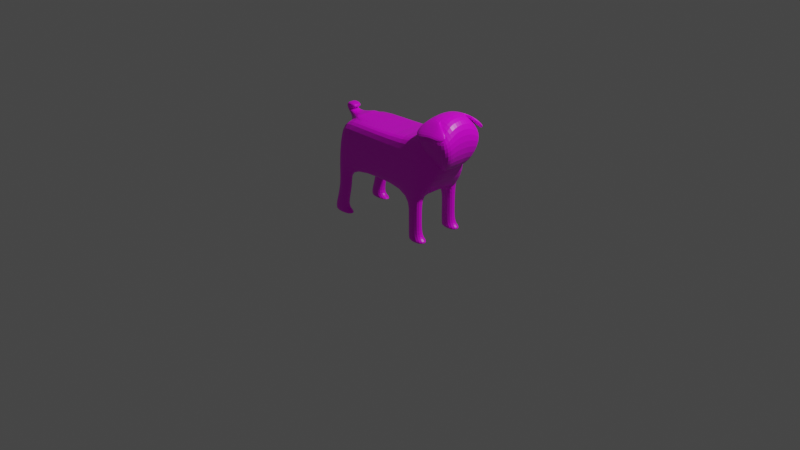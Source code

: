 # Source: pug2.blend  (saved by Blender 2.80.75; exported with 4.5.12 LTS)
import bpy
from mathutils import Matrix  # noqa: F401  (used for matrix-valued properties, if any)

bpy.ops.wm.read_factory_settings(use_empty=True)
scene = bpy.context.scene
scene.name = 'Scene'

# ---- collections
col_collection = bpy.data.collections.new('Collection'); scene.collection.children.link(col_collection)

# ---- images (referenced by path relative to the original .blend; pixels are not part of the script)
import os
ASSET_DIR = os.environ.get("B2B_ASSET_DIR", "")  # directory of the original .blend (textures are referenced by path, not embedded)
HERE = os.path.dirname(os.path.abspath(__file__))  # packed textures are extracted next to this script under _unpacked/

def load_image(name, relpath, width, height, colorspace="sRGB"):
    """Load a texture the original file referenced (path relative to the .blend, or extracted next to this script)."""
    p = next((c for c in (os.path.join(HERE, relpath), os.path.join(ASSET_DIR, relpath)) if relpath and os.path.exists(c)), "")
    if p:
        img = bpy.data.images.load(p, check_existing=True)
        img.name = name
    else:  # same state as the original file: an image datablock whose file is absent (Cycles renders it pink)
        img = bpy.data.images.new(name, width, height)
        img.source = "FILE"
        img.filepath = "//" + (relpath or name)
    img.colorspace_settings.name = colorspace
    return img
img_pugbod = load_image('pugbod', 'pugbod.png', 1024, 1024, 'sRGB')
img_pugface = load_image('pugface', 'pugface.png', 1024, 1024, 'sRGB')

# ---- materials (node trees are filled in below, after node groups)
mat_material = bpy.data.materials.new('Material')
mat_material.alpha_threshold = 0.0
mat_material.use_transparent_shadow = False
mat_material.line_color = (0.0, 0.0, 0.0, 1.0)
mat_material_001 = bpy.data.materials.new('Material.001')
mat_material_001.alpha_threshold = 0.0
mat_material_001.use_transparent_shadow = False
mat_material_001.line_color = (0.0, 0.0, 0.0, 1.0)

# ---- material node trees
mat_material.use_nodes = True; mat_material.node_tree.nodes.clear()
_N = mat_material.node_tree.nodes; _L = mat_material.node_tree.links
n0 = _N.new('ShaderNodeOutputMaterial'); n0.name = 'Material Output'; n0.location = (300, 300)
n1 = _N.new('ShaderNodeBsdfPrincipled'); n1.name = 'Principled BSDF'; n1.location = (10, 300)
n1.distribution = 'GGX'
n1.subsurface_method = 'BURLEY'
n1.inputs[2].default_value = 0.4
n1.inputs[3].default_value = 1.45
n1.inputs[27].default_value = (0.0, 0.0, 0.0, 1.0)
n1.inputs[28].default_value = 1.0
n2 = _N.new('ShaderNodeTexImage'); n2.name = 'Image Texture'; n2.location = (-280, 270)
n2.image = img_pugbod
_L.new(n1.outputs[0], n0.inputs[0])
_L.new(n2.outputs[0], n1.inputs[0])
n0.is_active_output = True
mat_material_001.use_nodes = True; mat_material_001.node_tree.nodes.clear()
_N = mat_material_001.node_tree.nodes; _L = mat_material_001.node_tree.links
n0 = _N.new('ShaderNodeOutputMaterial'); n0.name = 'Material Output'; n0.location = (300, 300)
n1 = _N.new('ShaderNodeBsdfPrincipled'); n1.name = 'Principled BSDF'; n1.location = (10, 300)
n1.distribution = 'GGX'
n1.subsurface_method = 'BURLEY'
n1.inputs[2].default_value = 0.4
n1.inputs[3].default_value = 1.45
n1.inputs[27].default_value = (0.0, 0.0, 0.0, 1.0)
n1.inputs[28].default_value = 1.0
n2 = _N.new('ShaderNodeTexImage'); n2.name = 'Image Texture'; n2.location = (-280, 270)
n2.image = img_pugface
_L.new(n1.outputs[0], n0.inputs[0])
_L.new(n2.outputs[0], n1.inputs[0])
n0.is_active_output = True

# ---- world
world_world = bpy.data.worlds.new('World'); scene.world = world_world
world_world.use_nodes = True; world_world.node_tree.nodes.clear()
_N = world_world.node_tree.nodes; _L = world_world.node_tree.links
n0 = _N.new('ShaderNodeOutputWorld'); n0.name = 'World Output'; n0.location = (300, 300)
n1 = _N.new('ShaderNodeBackground'); n1.name = 'Background'; n1.location = (10, 300)
n1.inputs[0].default_value = (0.05088, 0.05088, 0.05088, 1.0)
_L.new(n1.outputs[0], n0.inputs[0])
n0.is_active_output = True
world_world.color = (0.05088, 0.05088, 0.05088)
world_world.use_sun_shadow = False
world_world.sun_shadow_jitter_overblur = 0.0

# ---- cameras
cam_camera = bpy.data.cameras.new('Camera')
cam_camera.clip_end = 100.0
cam_camera.ortho_scale = 7.314
cam_camera.show_background_images = True

# ---- lights
light_light = bpy.data.lights.new('Light', 'POINT')
light_light.transmission_factor = 0.0
light_light.energy = 1000.0
light_light.shadow_soft_size = 0.1
light_light.shadow_maximum_resolution = 0.006
light_light.use_absolute_resolution = True

# ---- meshes
me_cube = bpy.data.meshes.new('Cube')
me_cube.from_pydata([(0.7729, -0.1616, 0.8428), (0.5765, -0.2769, 0.511), (-0.6, -0.2769, 1.0), (-0.6, -0.3054, 0.511), (-0.4541, -0.2769, 1.0), (-0.4811, -0.3054, 0.511), (0.384, -0.2769, 0.511), (0.384, -0.2769, 1.0), (0.5479, -0.2769, 0.511), (0.5479, -0.2769, 1.0), (-0.6, -0.1757, 0.511), (0.7729, -0.1165, 0.8428), (-0.6, -0.05496, 0.9207), (0.5765, -0.1757, 0.511), (-0.4811, -0.1757, 0.511), (-0.4541, -0.1757, 1.0), (0.384, -0.1757, 1.0), (0.384, -0.1757, 0.511), (0.6045, -0.1757, 1.242), (0.5479, -0.1757, 0.511), (-0.673, -0.305, -0.02182), (-0.4154, -0.305, -0.02182), (-0.673, -0.1905, -0.02182), (-0.4154, -0.1905, -0.02182), (-0.4357, -0.1905, 0.2976), (-0.5808, -0.1905, 0.2976), (-0.5808, -0.305, 0.2976), (-0.4357, -0.305, 0.2976), (-0.5243, -0.1905, 0.03479), (-0.673, -0.305, 0.03479), (-0.673, -0.1905, 0.03479), (-0.5243, -0.305, 0.03479), (-0.4154, -0.1905, 0.006484), (-0.673, -0.305, 0.006484), (-0.673, -0.1905, 0.006484), (-0.4154, -0.305, 0.006484), (0.384, -0.1757, 0.004118), (0.384, -0.2769, 0.004118), (0.6128, -0.2942, 0.005142), (0.6128, -0.1585, 0.005142), (0.384, -0.1757, 0.2861), (0.384, -0.2769, 0.2861), (0.5479, -0.2769, 0.2861), (0.5479, -0.1757, 0.2861), (0.384, -0.1757, 0.07407), (0.384, -0.2769, 0.07407), (0.5479, -0.2769, 0.07407), (0.5479, -0.1757, 0.07407), (0.384, -0.1757, 0.03909), (0.384, -0.2769, 0.03909), (0.6128, -0.2942, 0.04506), (0.6128, -0.1585, 0.04506), (-0.6, -0.05176, 0.9856), (-0.4541, -0.1757, 1.022), (-0.7266, -0.05496, 0.9988), (-0.6775, -0.05176, 1.041), (-0.7296, -0.05496, 1.095), (-0.6666, -0.05176, 1.043), (-0.5842, -0.05496, 1.073), (-0.6071, -0.05176, 1.024), (0.7084, -0.1757, 0.8506), (0.6258, -0.1757, 1.035), (0.7729, 0.0, 0.8428), (0.5765, 0.0, 0.511), (0.7729, 0.1616, 0.8428), (0.5765, 0.2769, 0.511), (-0.6, 0.0, 0.9207), (-0.6, 0.0, 0.511), (-0.6, 0.2769, 1.0), (-0.6, 0.3054, 0.511), (-0.4541, 0.0, 0.511), (-0.4541, 0.2769, 1.0), (-0.4811, 0.3054, 0.511), (-0.4541, 0.0, 1.0), (0.384, 0.2769, 0.511), (0.384, 0.0, 1.0), (0.384, 0.0, 0.511), (0.384, 0.2769, 1.0), (0.5479, 0.2769, 0.511), (0.5892, 0.0, 1.242), (0.5479, 0.0, 0.511), (0.5479, 0.2769, 1.0), (-0.6, 0.1757, 0.511), (0.7729, 0.1165, 0.8428), (-0.6, 0.05496, 0.9207), (0.5765, 0.1757, 0.511), (-0.4811, 0.1757, 0.511), (-0.4541, 0.1757, 1.0), (0.384, 0.1757, 1.0), (0.384, 0.1757, 0.511), (0.6045, 0.1757, 1.242), (0.5479, 0.1757, 0.511), (-0.673, 0.305, -0.02182), (-0.4154, 0.305, -0.02182), (-0.673, 0.1905, -0.02182), (-0.4154, 0.1905, -0.02182), (-0.4357, 0.1905, 0.2976), (-0.5808, 0.1905, 0.2976), (-0.5808, 0.305, 0.2976), (-0.4357, 0.305, 0.2976), (-0.5243, 0.1905, 0.03479), (-0.673, 0.305, 0.03479), (-0.673, 0.1905, 0.03479), (-0.5243, 0.305, 0.03479), (-0.4154, 0.1905, 0.006484), (-0.673, 0.305, 0.006484), (-0.673, 0.1905, 0.006484), (-0.4154, 0.305, 0.006484), (0.384, 0.1757, 0.004118), (0.384, 0.2769, 0.004118), (0.6128, 0.2942, 0.005142), (0.6128, 0.1585, 0.005142), (0.384, 0.1757, 0.2861), (0.384, 0.2769, 0.2861), (0.5479, 0.2769, 0.2861), (0.5479, 0.1757, 0.2861), (0.384, 0.1757, 0.07407), (0.384, 0.2769, 0.07407), (0.5479, 0.2769, 0.07407), (0.5479, 0.1757, 0.07407), (0.384, 0.1757, 0.03909), (0.384, 0.2769, 0.03909), (0.6128, 0.2942, 0.04506), (0.6128, 0.1585, 0.04506), (-0.6, 0.05176, 0.9856), (-0.6, 0.0, 0.9856), (-0.4541, 0.0, 1.022), (-0.4541, 0.1757, 1.022), (-0.7266, 0.05496, 0.9988), (-0.7266, 0.0, 0.9988), (-0.6775, 0.05176, 1.041), (-0.6775, 0.0, 1.041), (-0.7296, 0.05496, 1.095), (-0.7296, 0.0, 1.095), (-0.6666, 0.05176, 1.043), (-0.6666, 0.0, 1.043), (-0.5842, 0.05496, 1.073), (-0.5842, 0.0, 1.073), (-0.6071, 0.05176, 1.024), (-0.6071, 0.0, 1.024), (0.6258, 0.0, 1.035), (0.7084, 0.0, 0.8506), (0.7084, 0.1757, 0.8506), (0.6258, 0.1757, 1.035)], [], [(15, 12, 2, 4), (5, 4, 2, 3), (10, 12, 66, 67), (19, 13, 1, 8), (13, 11, 0, 1), (34, 32, 23, 22), (6, 7, 4, 5), (16, 15, 4, 7), (18, 16, 7, 9), (8, 9, 7, 6), (14, 17, 6, 5), (1, 0, 9, 8), (11, 18, 9, 0), (49, 48, 36, 37), (76, 80, 19, 17), (18, 11, 60, 61), (70, 76, 17, 14), (79, 75, 16, 18), (75, 73, 15, 16), (67, 70, 14, 10), (63, 62, 11, 13), (80, 63, 13, 19), (3, 2, 12, 10), (12, 15, 53, 52), (22, 23, 21, 20), (35, 33, 20, 21), (32, 35, 21, 23), (33, 34, 22, 20), (3, 10, 25, 26), (14, 5, 27, 24), (5, 3, 26, 27), (10, 14, 24, 25), (26, 25, 30, 29), (24, 27, 31, 28), (27, 26, 29, 31), (25, 24, 28, 30), (29, 30, 34, 33), (28, 31, 35, 32), (31, 29, 33, 35), (30, 28, 32, 34), (36, 39, 38, 37), (50, 49, 37, 38), (51, 50, 38, 39), (48, 51, 39, 36), (17, 19, 43, 40), (19, 8, 42, 43), (8, 6, 41, 42), (6, 17, 40, 41), (40, 43, 47, 44), (43, 42, 46, 47), (42, 41, 45, 46), (41, 40, 44, 45), (44, 47, 51, 48), (47, 46, 50, 51), (46, 45, 49, 50), (45, 44, 48, 49), (126, 125, 52, 53), (12, 52, 55, 54), (15, 73, 126, 53), (129, 54, 56, 133), (66, 12, 54, 129), (52, 125, 131, 55), (55, 131, 135, 57), (54, 55, 57, 56), (137, 58, 59, 139), (57, 135, 139, 59), (56, 57, 59, 58), (133, 56, 58, 137), (141, 140, 61, 60), (11, 62, 141, 60), (79, 18, 61, 140), (87, 71, 68, 84), (72, 69, 68, 71), (82, 67, 66, 84), (91, 78, 65, 85), (85, 65, 64, 83), (80, 63, 62, 79), (67, 70, 73, 66), (106, 94, 95, 104), (74, 72, 71, 77), (88, 77, 71, 87), (90, 81, 77, 88), (78, 74, 77, 81), (70, 76, 75, 73), (86, 72, 74, 89), (65, 78, 81, 64), (83, 64, 81, 90), (76, 80, 79, 75), (121, 109, 108, 120), (76, 89, 91, 80), (90, 143, 142, 83), (70, 86, 89, 76), (79, 90, 88, 75), (75, 88, 87, 73), (67, 82, 86, 70), (63, 85, 83, 62), (80, 91, 85, 63), (69, 82, 84, 68), (84, 124, 127, 87), (94, 92, 93, 95), (107, 93, 92, 105), (104, 95, 93, 107), (105, 92, 94, 106), (69, 98, 97, 82), (86, 96, 99, 72), (72, 99, 98, 69), (82, 97, 96, 86), (98, 101, 102, 97), (96, 100, 103, 99), (99, 103, 101, 98), (97, 102, 100, 96), (101, 105, 106, 102), (100, 104, 107, 103), (103, 107, 105, 101), (102, 106, 104, 100), (108, 109, 110, 111), (122, 110, 109, 121), (123, 111, 110, 122), (120, 108, 111, 123), (89, 112, 115, 91), (91, 115, 114, 78), (78, 114, 113, 74), (74, 113, 112, 89), (112, 116, 119, 115), (115, 119, 118, 114), (114, 118, 117, 113), (113, 117, 116, 112), (116, 120, 123, 119), (119, 123, 122, 118), (118, 122, 121, 117), (117, 121, 120, 116), (126, 127, 124, 125), (84, 128, 130, 124), (87, 127, 126, 73), (73, 126, 125, 66), (129, 133, 132, 128), (66, 129, 128, 84), (125, 131, 129, 66), (124, 130, 131, 125), (135, 139, 137, 133), (131, 135, 133, 129), (130, 134, 135, 131), (128, 132, 134, 130), (137, 139, 138, 136), (134, 138, 139, 135), (132, 136, 138, 134), (133, 137, 136, 132), (141, 142, 143, 140), (62, 141, 140, 79), (83, 142, 141, 62), (79, 140, 143, 90)])
_uv = me_cube.uv_layers.new(name='UVMap')
_uv.uv.foreach_set('vector', [0.2659, 0.7344, 0.2912, 0.7624, 0.2448, 0.7645, 0.2448, 0.7344, 0.2288, 0.139, 0.1266, 0.1473, 0.1258, 0.117, 0.2282, 0.1143, 0.1409, 0.6764, 0.1156, 0.7613, 0.1041, 0.7613, 0.1041, 0.6764, 0.7368, 0.8123, 0.7368, 0.8183, 0.7156, 0.8183, 0.7156, 0.8123, 0.8672, 0.1303, 0.94, 0.118, 0.94, 0.1274, 0.8672, 0.1513, 0.8613, 0.3272, 0.9152, 0.3272, 0.9152, 0.3331, 0.8613, 0.3331, 0.2335, 0.3187, 0.1312, 0.3214, 0.1266, 0.1473, 0.2288, 0.139, 0.2659, 0.5617, 0.2659, 0.7344, 0.2448, 0.7344, 0.2448, 0.5617, 0.08159, 0.3687, 0.1309, 0.3216, 0.1312, 0.3214, 0.1321, 0.3554, 0.2344, 0.3528, 0.1321, 0.3554, 0.1312, 0.3214, 0.2335, 0.3187, 0.7368, 0.5985, 0.7368, 0.7783, 0.7156, 0.7783, 0.7097, 0.5985, 0.2346, 0.3587, 0.1659, 0.4015, 0.1321, 0.3554, 0.2344, 0.3528, 0.1658, 0.4016, 0.08159, 0.3687, 0.1321, 0.3554, 0.1659, 0.4015, 0.9933, 0.5372, 0.9722, 0.5372, 0.9722, 0.5299, 0.9933, 0.5299, 0.7735, 0.7783, 0.7735, 0.8123, 0.7368, 0.8123, 0.7368, 0.7783, 0.4139, 0.5262, 0.4139, 0.6164, 0.402, 0.6095, 0.4011, 0.5676, 0.7735, 0.6041, 0.7735, 0.7783, 0.7368, 0.7783, 0.7368, 0.5985, 0.8615, 0.4275, 0.9152, 0.4275, 0.9152, 0.464, 0.8613, 0.464, 0.3027, 0.5617, 0.3027, 0.7344, 0.2659, 0.7344, 0.2659, 0.5617, 0.7735, 0.5738, 0.7735, 0.6041, 0.7368, 0.5985, 0.7368, 0.5738, 0.8672, 0.09379, 0.94, 0.09379, 0.94, 0.118, 0.8672, 0.1303, 0.7735, 0.8123, 0.7735, 0.8183, 0.7368, 0.8183, 0.7368, 0.8123, 0.168, 0.6764, 0.1621, 0.7778, 0.1156, 0.7613, 0.1409, 0.6764, 0.8873, 0.8896, 0.9138, 0.8679, 0.918, 0.8696, 0.8999, 0.8947, 0.7399, 0.9121, 0.7399, 0.9656, 0.716, 0.9656, 0.716, 0.9121, 0.3347, 0.1499, 0.3333, 0.09636, 0.3392, 0.09621, 0.3406, 0.1497, 0.4123, 0.9421, 0.4123, 0.9183, 0.4182, 0.9183, 0.4182, 0.9421, 0.1679, 0.5708, 0.144, 0.5708, 0.144, 0.5649, 0.1679, 0.5649, 0.168, 0.6764, 0.1409, 0.6764, 0.144, 0.6325, 0.1679, 0.6325, 0.9407, 0.2189, 0.9678, 0.2189, 0.9677, 0.2622, 0.9438, 0.2622, 0.2288, 0.139, 0.2282, 0.1143, 0.2729, 0.1171, 0.2737, 0.1472, 0.8766, 0.2224, 0.9015, 0.2224, 0.9109, 0.2667, 0.8806, 0.2667, 0.1679, 0.6325, 0.144, 0.6325, 0.144, 0.5766, 0.1679, 0.5766, 0.9438, 0.2622, 0.9677, 0.2622, 0.9677, 0.3182, 0.9438, 0.3182, 0.2737, 0.1472, 0.2729, 0.1171, 0.3273, 0.09651, 0.3282, 0.1274, 0.8806, 0.2667, 0.9109, 0.2667, 0.8924, 0.3213, 0.8613, 0.3213, 0.1679, 0.5766, 0.144, 0.5766, 0.144, 0.5708, 0.1679, 0.5708, 0.8532, 0.9028, 0.8532, 0.9265, 0.8298, 0.9265, 0.8298, 0.9028, 0.3282, 0.1274, 0.3273, 0.09651, 0.3333, 0.09636, 0.3347, 0.1499, 0.8613, 0.3213, 0.8924, 0.3213, 0.9152, 0.3272, 0.8613, 0.3272, 0.9447, 0.472, 0.9411, 0.4245, 0.9695, 0.4245, 0.9659, 0.472, 0.3322, 0.3637, 0.3322, 0.3161, 0.3395, 0.316, 0.3406, 0.3634, 0.9847, 0.4007, 0.9847, 0.3725, 0.9931, 0.3725, 0.9931, 0.4007, 0.9406, 0.7176, 0.8928, 0.7188, 0.8928, 0.7105, 0.9406, 0.7104, 0.9406, 0.8157, 0.9063, 0.8157, 0.9063, 0.769, 0.9406, 0.769, 0.9624, 0.8676, 0.9836, 0.8676, 0.9836, 0.9142, 0.9624, 0.9142, 0.2344, 0.3528, 0.2335, 0.3187, 0.2805, 0.3175, 0.2814, 0.3515, 0.9933, 0.6349, 0.9722, 0.6349, 0.9722, 0.5884, 0.9933, 0.5884, 0.9406, 0.769, 0.9063, 0.769, 0.9064, 0.7249, 0.9406, 0.7249, 0.9624, 0.9142, 0.9836, 0.9142, 0.9836, 0.9581, 0.9624, 0.9581, 0.2814, 0.3515, 0.2805, 0.3175, 0.3249, 0.3163, 0.3258, 0.3504, 0.9933, 0.5884, 0.9722, 0.5884, 0.9722, 0.5444, 0.9933, 0.5444, 0.9406, 0.7249, 0.9064, 0.7249, 0.8928, 0.7188, 0.9406, 0.7176, 0.8269, 0.9675, 0.8269, 0.9465, 0.8412, 0.9429, 0.8412, 0.9711, 0.3258, 0.3504, 0.3249, 0.3163, 0.3322, 0.3161, 0.3322, 0.3637, 0.9933, 0.5444, 0.9722, 0.5444, 0.9722, 0.5372, 0.9933, 0.5372, 0.06164, 0.9044, 0.03235, 0.9044, 0.03235, 0.8936, 0.06164, 0.8678, 0.8873, 0.8896, 0.8999, 0.8947, 0.9045, 0.914, 0.8924, 0.9201, 0.4163, 0.8148, 0.4163, 0.8513, 0.4118, 0.8513, 0.4118, 0.8148, 0.9585, 0.3909, 0.9585, 0.4023, 0.9385, 0.4023, 0.9385, 0.3909, 0.8037, 0.9302, 0.7922, 0.9302, 0.7922, 0.9036, 0.8037, 0.9036, 0.03235, 0.8936, 0.03235, 0.9044, 0.01477, 0.9044, 0.01477, 0.8936, 0.7896, 0.9669, 0.7896, 0.9562, 0.7919, 0.9562, 0.7919, 0.9669, 0.8924, 0.9201, 0.9045, 0.914, 0.9057, 0.912, 0.9109, 0.9283, 0.9788, 0.3909, 0.9788, 0.4023, 0.9682, 0.4017, 0.9682, 0.3909, 0.7919, 0.9669, 0.7919, 0.9562, 0.8044, 0.9562, 0.8044, 0.9669, 0.9109, 0.9283, 0.9057, 0.912, 0.9067, 0.8991, 0.918, 0.8985, 0.7662, 0.9049, 0.7777, 0.9049, 0.7777, 0.9355, 0.7662, 0.9355, 0.2682, 0.8533, 0.2682, 0.8899, 0.2314, 0.8899, 0.2314, 0.8533, 0.9455, 0.8842, 0.9455, 0.9084, 0.9319, 0.9084, 0.9319, 0.8719, 0.2682, 0.9321, 0.2314, 0.9324, 0.2314, 0.8899, 0.2682, 0.8899, 0.3394, 0.7344, 0.3606, 0.7344, 0.3606, 0.7645, 0.3142, 0.7624, 0.651, 0.358, 0.6503, 0.3827, 0.548, 0.3801, 0.5488, 0.3498, 0.06737, 0.6764, 0.1041, 0.6764, 0.1041, 0.7613, 0.09264, 0.7613, 0.8103, 0.8123, 0.8315, 0.8123, 0.8315, 0.8183, 0.8103, 0.8183, 0.8672, 0.05728, 0.8672, 0.03625, 0.94, 0.0602, 0.94, 0.06958, 0.4706, 0.6473, 0.47, 0.6414, 0.5344, 0.5933, 0.6216, 0.6221, 0.4972, 0.8844, 0.4938, 0.8543, 0.5955, 0.8431, 0.5823, 0.875, 0.9485, 0.6365, 0.9485, 0.6423, 0.8946, 0.6423, 0.8946, 0.6365, 0.6557, 0.1784, 0.651, 0.358, 0.5488, 0.3498, 0.5534, 0.1757, 0.3394, 0.5617, 0.3606, 0.5617, 0.3606, 0.7344, 0.3394, 0.7344, 0.5038, 0.1288, 0.5543, 0.1417, 0.5534, 0.1757, 0.5531, 0.1759, 0.6566, 0.1443, 0.6557, 0.1784, 0.5534, 0.1757, 0.5543, 0.1417, 0.4938, 0.8543, 0.4744, 0.6812, 0.5761, 0.67, 0.5955, 0.8431, 0.8103, 0.5985, 0.8374, 0.5985, 0.8315, 0.7783, 0.8103, 0.7783, 0.6567, 0.1384, 0.6566, 0.1443, 0.5543, 0.1417, 0.5881, 0.09601, 0.588, 0.0961, 0.5881, 0.09601, 0.5543, 0.1417, 0.5038, 0.1288, 0.4744, 0.6812, 0.4706, 0.6473, 0.6216, 0.6221, 0.5761, 0.67, 0.9696, 0.04033, 0.9696, 0.03308, 0.9907, 0.03308, 0.9907, 0.04033, 0.7735, 0.7783, 0.8103, 0.7783, 0.8103, 0.8123, 0.7735, 0.8123, 0.4137, 0.7634, 0.4011, 0.722, 0.4021, 0.6801, 0.4137, 0.6732, 0.7735, 0.6041, 0.8103, 0.5985, 0.8103, 0.7783, 0.7735, 0.7783, 0.8615, 0.4275, 0.8613, 0.391, 0.9152, 0.391, 0.9152, 0.4275, 0.3027, 0.5617, 0.3394, 0.5617, 0.3394, 0.7344, 0.3027, 0.7344, 0.7735, 0.5738, 0.8103, 0.5738, 0.8103, 0.5985, 0.7735, 0.6041, 0.8672, 0.09379, 0.8672, 0.05728, 0.94, 0.06958, 0.94, 0.09379, 0.7735, 0.8123, 0.8103, 0.8123, 0.8103, 0.8183, 0.7735, 0.8183, 0.04025, 0.6764, 0.06737, 0.6764, 0.09264, 0.7613, 0.0462, 0.7778, 0.1206, 0.9025, 0.1332, 0.8974, 0.1513, 0.9232, 0.1471, 0.9248, 0.6769, 0.9121, 0.7009, 0.9121, 0.7009, 0.9656, 0.6769, 0.9656, 0.7568, 0.3472, 0.7627, 0.3473, 0.7613, 0.4008, 0.7554, 0.4007, 0.8624, 0.9028, 0.8683, 0.9028, 0.8683, 0.9265, 0.8624, 0.9265, 0.04032, 0.5708, 0.04032, 0.5649, 0.06428, 0.5649, 0.06428, 0.5708, 0.04025, 0.6764, 0.04032, 0.6325, 0.06428, 0.6325, 0.06737, 0.6764, 0.9914, 0.7085, 0.9883, 0.7518, 0.9644, 0.7518, 0.9643, 0.7085, 0.651, 0.358, 0.6958, 0.3498, 0.695, 0.3799, 0.6503, 0.3827, 0.9333, 0.5317, 0.9292, 0.576, 0.8989, 0.576, 0.9084, 0.5317, 0.04032, 0.6325, 0.04032, 0.5766, 0.06428, 0.5766, 0.06428, 0.6325, 0.9883, 0.7518, 0.9883, 0.8078, 0.9644, 0.8078, 0.9644, 0.7518, 0.6958, 0.3498, 0.7503, 0.3696, 0.7495, 0.4005, 0.695, 0.3799, 0.9292, 0.576, 0.9485, 0.6306, 0.9174, 0.6306, 0.8989, 0.576, 0.04032, 0.5766, 0.04032, 0.5708, 0.06428, 0.5708, 0.06428, 0.5766, 0.1683, 0.9298, 0.1917, 0.9298, 0.1917, 0.9536, 0.1683, 0.9536, 0.7503, 0.3696, 0.7568, 0.3472, 0.7554, 0.4007, 0.7495, 0.4005, 0.9485, 0.6306, 0.9485, 0.6365, 0.8946, 0.6365, 0.9174, 0.6306, 0.1947, 0.9073, 0.1735, 0.9073, 0.1699, 0.8598, 0.1983, 0.8598, 0.7544, 0.1334, 0.7627, 0.1336, 0.7616, 0.1812, 0.7543, 0.181, 0.981, 0.4184, 0.9894, 0.4184, 0.9894, 0.4466, 0.981, 0.4466, 0.391, 0.9596, 0.391, 0.9668, 0.3432, 0.9667, 0.3432, 0.9584, 0.391, 0.8615, 0.391, 0.9082, 0.3567, 0.9082, 0.3567, 0.8615, 0.08308, 0.9638, 0.08308, 0.9172, 0.1042, 0.9172, 0.1042, 0.9638, 0.6566, 0.1443, 0.7036, 0.1456, 0.7027, 0.1796, 0.6557, 0.1784, 0.9696, 0.1381, 0.9696, 0.09152, 0.9907, 0.09152, 0.9907, 0.1381, 0.391, 0.9082, 0.391, 0.9523, 0.3567, 0.9523, 0.3567, 0.9082, 0.08308, 0.9172, 0.08308, 0.8733, 0.1042, 0.8733, 0.1042, 0.9172, 0.7036, 0.1456, 0.7479, 0.1467, 0.747, 0.1808, 0.7027, 0.1796, 0.9696, 0.09152, 0.9696, 0.04758, 0.9907, 0.04758, 0.9907, 0.09152, 0.391, 0.9523, 0.391, 0.9596, 0.3432, 0.9584, 0.3567, 0.9523, 0.8501, 0.9465, 0.8644, 0.9429, 0.8644, 0.9711, 0.8501, 0.9675, 0.7479, 0.1467, 0.7544, 0.1334, 0.7543, 0.181, 0.747, 0.1808, 0.9696, 0.04758, 0.9696, 0.04033, 0.9907, 0.04033, 0.9907, 0.04758, 0.06164, 0.9044, 0.06164, 0.9409, 0.03235, 0.9151, 0.03235, 0.9044, 0.1206, 0.9025, 0.1259, 0.872, 0.138, 0.8782, 0.1332, 0.8974, 0.4163, 0.8878, 0.4118, 0.8878, 0.4118, 0.8513, 0.4163, 0.8513, 0.5955, 0.8431, 0.5999, 0.8426, 0.5958, 0.8735, 0.5823, 0.875, 0.9585, 0.3909, 0.9385, 0.3909, 0.9385, 0.3795, 0.9585, 0.3795, 0.8037, 0.9302, 0.8037, 0.9036, 0.8152, 0.9036, 0.8152, 0.9302, 0.5958, 0.8735, 0.6092, 0.8882, 0.6015, 0.8994, 0.5823, 0.875, 0.03235, 0.9151, 0.01477, 0.9151, 0.01477, 0.9044, 0.03235, 0.9044, 0.6092, 0.886, 0.6039, 0.8741, 0.6135, 0.8683, 0.6216, 0.8978, 0.6092, 0.8882, 0.6092, 0.886, 0.6216, 0.8978, 0.6015, 0.8994, 0.7896, 0.9454, 0.7919, 0.9454, 0.7919, 0.9562, 0.7896, 0.9562, 0.1259, 0.872, 0.1444, 0.864, 0.1391, 0.8802, 0.138, 0.8782, 0.9788, 0.3909, 0.9682, 0.3909, 0.9682, 0.3802, 0.9788, 0.3795, 0.7919, 0.9454, 0.8044, 0.9454, 0.8044, 0.9562, 0.7919, 0.9562, 0.1444, 0.864, 0.1513, 0.8938, 0.14, 0.8931, 0.1391, 0.8802, 0.7662, 0.9049, 0.7662, 0.9355, 0.7547, 0.9355, 0.7547, 0.9049, 0.2682, 0.8533, 0.3049, 0.8533, 0.3049, 0.8899, 0.2682, 0.8899, 0.9916, 0.3076, 0.98, 0.3006, 0.9804, 0.2586, 0.9916, 0.2163, 0.9455, 0.9326, 0.9319, 0.9449, 0.9319, 0.9084, 0.9455, 0.9084, 0.2682, 0.9321, 0.2682, 0.8899, 0.3049, 0.8899, 0.3049, 0.9324])
me_cube.materials.append(mat_material)
me_cube.use_remesh_preserve_volume = False
me_cube.use_remesh_preserve_attributes = False
me_cube.use_mirror_vertex_groups = False
me_cube.update()
me_cube_001 = bpy.data.meshes.new('Cube.001')
me_cube_001.from_pydata([(0.5739, -0.1265, 0.858), (0.5373, -0.215, 1.086), (0.7621, -0.1265, 0.858), (0.8333, -0.215, 1.131), (0.668, -0.1265, 0.858), (0.6994, -0.215, 1.161), (0.5739, -0.05424, 0.8551), (0.5373, -0.1054, 1.262), (0.7621, -0.05424, 0.8551), (0.8333, -0.1054, 1.263), (0.6994, -0.1054, 1.294), (0.668, -0.05424, 0.8551), (0.5582, -0.1938, 1.024), (0.8607, -0.1938, 1.024), (0.6837, -0.1938, 1.024), (0.8607, -0.07982, 1.058), (0.5582, -0.07982, 1.058), (0.6994, -0.265, 1.166), (0.5373, -0.265, 1.133), (0.6994, -0.1785, 1.241), (0.5373, -0.1785, 1.208), (0.8579, -0.1809, 1.177), (0.7873, -0.2222, 1.136), (0.8574, -0.1968, 1.189), (0.8281, -0.2297, 1.162), (0.7785, -0.1926, 1.236), (0.7787, -0.1532, 1.251), (0.7434, -0.2186, 1.148), (0.7638, -0.2598, 1.164), (0.5739, 0.1265, 0.858), (0.5373, 0.215, 1.086), (0.5739, 0.0, 0.8491), (0.5373, 0.0, 1.269), (0.7621, 0.1265, 0.858), (0.8333, 0.215, 1.131), (0.7621, 0.0, 0.8491), (0.8333, 0.0, 1.27), (0.668, 0.0, 0.8491), (0.6994, 0.0, 1.301), (0.668, 0.1265, 0.858), (0.6994, 0.215, 1.161), (0.5739, 0.05424, 0.8551), (0.5373, 0.1054, 1.262), (0.7621, 0.05424, 0.8551), (0.8333, 0.1054, 1.263), (0.6994, 0.1054, 1.294), (0.668, 0.05424, 0.8551), (0.5582, 0.1938, 1.024), (0.5582, 0.0, 1.058), (0.8607, 0.0, 1.058), (0.8607, 0.1938, 1.024), (0.6837, 0.1938, 1.024), (0.6837, 0.0, 1.058), (0.8607, 0.07982, 1.058), (0.5582, 0.07982, 1.058), (0.6994, 0.265, 1.166), (0.5373, 0.265, 1.133), (0.6994, 0.1785, 1.241), (0.5373, 0.1785, 1.208), (0.8579, 0.1809, 1.177), (0.7873, 0.2222, 1.136), (0.8574, 0.1968, 1.189), (0.8281, 0.2297, 1.162), (0.7785, 0.1926, 1.236), (0.7787, 0.1532, 1.251), (0.7434, 0.2186, 1.148), (0.7638, 0.2598, 1.164)], [], [(16, 7, 32, 48), (15, 9, 3, 13), (14, 5, 1, 12), (11, 8, 2, 4), (7, 1, 18, 20), (9, 10, 5, 3), (6, 11, 4, 0), (13, 3, 5, 14), (31, 37, 11, 6), (36, 38, 10, 9), (38, 32, 7, 10), (37, 35, 8, 11), (49, 36, 9, 15), (12, 1, 7, 16), (0, 12, 16, 6), (35, 49, 15, 8), (2, 13, 14, 4), (4, 14, 12, 0), (8, 15, 13, 2), (6, 16, 48, 31), (19, 20, 18, 17), (10, 7, 20, 19), (1, 5, 17, 18), (26, 25, 23, 21), (22, 21, 23, 24), (28, 27, 22, 24), (27, 26, 21, 22), (25, 28, 24, 23), (19, 17, 28, 25), (5, 10, 26, 27), (17, 5, 27, 28), (10, 19, 25, 26), (54, 48, 32, 42), (52, 49, 36, 38), (53, 50, 34, 44), (51, 47, 30, 40), (46, 39, 33, 43), (42, 58, 56, 30), (44, 34, 40, 45), (41, 29, 39, 46), (50, 51, 40, 34), (48, 52, 38, 32), (31, 41, 46, 37), (36, 44, 45, 38), (38, 45, 42, 32), (37, 46, 43, 35), (49, 53, 44, 36), (47, 54, 42, 30), (29, 41, 54, 47), (35, 43, 53, 49), (31, 37, 52, 48), (33, 39, 51, 50), (39, 29, 47, 51), (43, 33, 50, 53), (37, 35, 49, 52), (41, 31, 48, 54), (57, 55, 56, 58), (45, 57, 58, 42), (30, 56, 55, 40), (64, 59, 61, 63), (60, 62, 61, 59), (66, 62, 60, 65), (65, 60, 59, 64), (63, 61, 62, 66), (57, 63, 66, 55), (40, 65, 64, 45), (55, 66, 65, 40), (45, 64, 63, 57)])
_uv = me_cube_001.uv_layers.new(name='UVMap')
_uv.uv.foreach_set('vector', [0.1737, 0.2803, 0.07473, 0.2413, 0.09542, 0.1857, 0.1918, 0.2396, 0.5254, 0.276, 0.508, 0.3629, 0.4555, 0.2971, 0.4683, 0.2563, 0.7581, 0.6401, 0.7753, 0.7175, 0.6886, 0.6878, 0.6948, 0.6495, 0.5464, 0.1197, 0.5448, 0.1499, 0.508, 0.149, 0.5096, 0.1188, 0.07473, 0.2413, 0.1295, 0.3417, 0.09669, 0.3552, 0.08221, 0.292, 0.8474, 0.7526, 0.7818, 0.7796, 0.7753, 0.7175, 0.8409, 0.6905, 0.5479, 0.08959, 0.5464, 0.1197, 0.5096, 0.1188, 0.5111, 0.08865, 0.8474, 0.6268, 0.8409, 0.6905, 0.7753, 0.7175, 0.7581, 0.6401, 0.5756, 0.08855, 0.5741, 0.1187, 0.5464, 0.1197, 0.5479, 0.08959, 0.2007, 0.6806, 0.1308, 0.6805, 0.1315, 0.6209, 0.2014, 0.6211, 0.1308, 0.6805, 0.05331, 0.6834, 0.05405, 0.6238, 0.1315, 0.6209, 0.5741, 0.1187, 0.5725, 0.1489, 0.5448, 0.1499, 0.5464, 0.1197, 0.566, 0.2786, 0.5614, 0.3697, 0.508, 0.3629, 0.5254, 0.276, 0.1634, 0.3471, 0.1295, 0.3417, 0.07473, 0.2413, 0.1737, 0.2803, 0.2544, 0.3552, 0.1634, 0.3471, 0.1737, 0.2803, 0.2722, 0.3191, 0.5725, 0.1489, 0.566, 0.2786, 0.5254, 0.276, 0.5448, 0.1499, 0.7857, 0.5352, 0.8474, 0.6268, 0.7581, 0.6401, 0.7382, 0.5423, 0.7382, 0.5423, 0.7581, 0.6401, 0.6948, 0.6495, 0.6907, 0.5493, 0.5448, 0.1499, 0.5254, 0.276, 0.4683, 0.2563, 0.508, 0.149, 0.2722, 0.3191, 0.1737, 0.2803, 0.1918, 0.2396, 0.2872, 0.293, 0.137, 0.5818, 0.05952, 0.5847, 0.06727, 0.5389, 0.1447, 0.536, 0.1315, 0.6209, 0.05405, 0.6238, 0.05952, 0.5847, 0.137, 0.5818, 0.3093, 0.8564, 0.3093, 0.9439, 0.2839, 0.9459, 0.2839, 0.8786, 0.1755, 0.595, 0.1769, 0.5732, 0.2211, 0.5722, 0.2225, 0.5818, 0.3596, 0.8373, 0.3596, 0.8856, 0.3501, 0.886, 0.3452, 0.8574, 0.7716, 0.3802, 0.7569, 0.3861, 0.76, 0.3604, 0.7808, 0.345, 0.3079, 0.5667, 0.3639, 0.5328, 0.3639, 0.5965, 0.3189, 0.5898, 0.8019, 0.3861, 0.7716, 0.3802, 0.7808, 0.345, 0.7962, 0.3345, 0.137, 0.5818, 0.1447, 0.536, 0.177, 0.5384, 0.1769, 0.5732, 0.2969, 0.5436, 0.3562, 0.4777, 0.3639, 0.5328, 0.3079, 0.5667, 0.2839, 0.9459, 0.3093, 0.9439, 0.3075, 0.9519, 0.2865, 0.9656, 0.1315, 0.6209, 0.137, 0.5818, 0.1769, 0.5732, 0.1755, 0.595, 0.21, 0.199, 0.1918, 0.2396, 0.09542, 0.1857, 0.1227, 0.1338, 0.5251, 0.6733, 0.4354, 0.6825, 0.4399, 0.5626, 0.5064, 0.5386, 0.6065, 0.2812, 0.6653, 0.2687, 0.6739, 0.3109, 0.6151, 0.3697, 0.8815, 0.1689, 0.9447, 0.1794, 0.9503, 0.2182, 0.8636, 0.2438, 0.6015, 0.1232, 0.6381, 0.1269, 0.6366, 0.1571, 0.6, 0.1534, 0.1227, 0.1338, 0.1634, 0.1101, 0.2172, 0.08508, 0.2273, 0.1226, 0.2014, 0.7408, 0.2151, 0.8088, 0.1452, 0.8087, 0.1315, 0.7406, 0.603, 0.09307, 0.6397, 0.09678, 0.6381, 0.1269, 0.6015, 0.1232, 0.7925, 0.1539, 0.8815, 0.1689, 0.8636, 0.2438, 0.7983, 0.2166, 0.5887, 0.6668, 0.5251, 0.6733, 0.5064, 0.5386, 0.59, 0.5482, 0.5756, 0.08855, 0.603, 0.09307, 0.6015, 0.1232, 0.5741, 0.1187, 0.2007, 0.6806, 0.2014, 0.7408, 0.1315, 0.7406, 0.1308, 0.6805, 0.1308, 0.6805, 0.1315, 0.7406, 0.05405, 0.7435, 0.05331, 0.6834, 0.5741, 0.1187, 0.6015, 0.1232, 0.6, 0.1534, 0.5725, 0.1489, 0.566, 0.2786, 0.6065, 0.2812, 0.6151, 0.3697, 0.5614, 0.3697, 0.2515, 0.1496, 0.21, 0.199, 0.1227, 0.1338, 0.2273, 0.1226, 0.312, 0.2262, 0.2969, 0.2638, 0.21, 0.199, 0.2515, 0.1496, 0.5725, 0.1489, 0.6, 0.1534, 0.6065, 0.2812, 0.566, 0.2786, 0.59, 0.7841, 0.5423, 0.789, 0.5251, 0.6733, 0.5887, 0.6668, 0.8555, 0.06149, 0.9029, 0.06943, 0.8815, 0.1689, 0.7925, 0.1539, 0.9029, 0.06943, 0.9503, 0.07737, 0.9447, 0.1794, 0.8815, 0.1689, 0.6, 0.1534, 0.6366, 0.1571, 0.6653, 0.2687, 0.6065, 0.2812, 0.5423, 0.789, 0.4946, 0.7938, 0.4354, 0.6825, 0.5251, 0.6733, 0.2969, 0.2638, 0.2872, 0.293, 0.1918, 0.2396, 0.21, 0.199, 0.137, 0.7845, 0.1447, 0.8369, 0.06727, 0.8399, 0.05952, 0.7874, 0.1315, 0.7406, 0.137, 0.7845, 0.05952, 0.7874, 0.05405, 0.7435, 0.9503, 0.2182, 0.9454, 0.2535, 0.8616, 0.2567, 0.8636, 0.2438, 0.1755, 0.7689, 0.2225, 0.7872, 0.2211, 0.7958, 0.1769, 0.792, 0.3362, 0.886, 0.3219, 0.8659, 0.3268, 0.8373, 0.3362, 0.8376, 0.8295, 0.2491, 0.7983, 0.2362, 0.8209, 0.2245, 0.8422, 0.2342, 0.3026, 0.7144, 0.309, 0.6893, 0.3494, 0.6703, 0.3609, 0.7322, 0.1769, 0.792, 0.2211, 0.7958, 0.2093, 0.8159, 0.177, 0.8335, 0.137, 0.7845, 0.1769, 0.792, 0.177, 0.8335, 0.1447, 0.8369, 0.2962, 0.7396, 0.3026, 0.7144, 0.3609, 0.7322, 0.3609, 0.7857, 0.8616, 0.2567, 0.8295, 0.2491, 0.8422, 0.2342, 0.8636, 0.2438, 0.1315, 0.7406, 0.1755, 0.7689, 0.1769, 0.792, 0.137, 0.7845])
me_cube_001.materials.append(mat_material_001)
me_cube_001.use_remesh_preserve_volume = False
me_cube_001.use_remesh_preserve_attributes = False
me_cube_001.use_mirror_vertex_groups = False
me_cube_001.update()
arm_armature = bpy.data.armatures.new('Armature')  # bones are not reproduced

# ---- objects
ob_cube = bpy.data.objects.new('Cube', me_cube)
ob_light = bpy.data.objects.new('Light', light_light)
ob_camera = bpy.data.objects.new('Camera', cam_camera)
ob_cube_001 = bpy.data.objects.new('Cube.001', me_cube_001)
ob_empty = bpy.data.objects.new('Empty', None)
ob_armature = bpy.data.objects.new('Armature', arm_armature)

# ---- transforms, parenting, visibility, modifiers, constraints
ob_cube.location = (0.0, 0.0, 0.0)
ob_cube.lock_rotations_4d = False
ob_cube.empty_display_type = 'ARROWS'
ob_cube.lineart.crease_threshold = 0.0
_m = ob_cube.modifiers.new('Subdivision', 'SUBSURF')
_m.uv_smooth = 'PRESERVE_CORNERS'
_m.show_only_control_edges = False
ob_light.location = (4.076, 1.005, 5.904)
ob_light.rotation_euler = (0.6503, 0.05522, 1.866)
ob_light.lock_rotations_4d = False
ob_light.empty_display_type = 'ARROWS'
ob_light.color = (0.0, 0.0, 0.0, 0.0)
ob_light.lineart.crease_threshold = 0.0
ob_camera.location = (7.359, -6.926, 4.958)
ob_camera.rotation_euler = (1.109, 0.0, 0.8149)
ob_camera.lock_rotations_4d = False
ob_camera.empty_display_type = 'ARROWS'
ob_camera.color = (0.0, 0.0, 0.0, 0.0)
ob_camera.display_type = 'WIRE'
ob_camera.lineart.crease_threshold = 0.0
ob_cube_001.location = (-0.1707, 0.0, -0.2801)
ob_cube_001.scale = (1.239, 1.239, 1.239)
ob_cube_001.lineart.crease_threshold = 0.0
_m = ob_cube_001.modifiers.new('Subdivision', 'SUBSURF')
_m.uv_smooth = 'PRESERVE_CORNERS'
_m.show_only_control_edges = False
ob_empty.location = (0.9208, 0.05919, 0.9854)
ob_empty.rotation_euler = (1.605, -0.05686, 1.581)
ob_empty.scale = (0.2065, 0.2065, 0.2065)
ob_empty.empty_display_type = 'IMAGE'
ob_empty.empty_display_size = 5.0
ob_empty.use_empty_image_alpha = True
ob_empty.color = (1.0, 1.0, 1.0, 0.2897)
ob_empty.lineart.crease_threshold = 0.0
ob_armature.location = (0.4905, -0.1376, 0.8661)
ob_armature.lineart.crease_threshold = 0.0

# ---- collection membership
col_collection.objects.link(ob_cube)
col_collection.objects.link(ob_light)
col_collection.objects.link(ob_camera)
col_collection.objects.link(ob_cube_001)
col_collection.objects.link(ob_empty)
col_collection.objects.link(ob_armature)

# ---- scene / render settings (as saved in the file)
scene.camera = ob_camera
scene.frame_start = 1; scene.frame_end = 250; scene.frame_set(0)
scene.render.engine = 'BLENDER_EEVEE_NEXT'
scene.cycles.use_denoising = False
scene.cycles.samples = 128
scene.cycles.sampling_pattern = 'TABULATED_SOBOL'
scene.cycles.use_adaptive_sampling = False
scene.cycles.use_light_tree = False
scene.view_settings.view_transform = 'Filmic'
bpy.context.view_layer.update()
